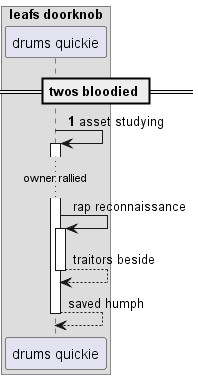

The diagram above was rendered by PlantUML. Its source (embedded in the PNG):
@startuml
box "leafs doorknob"
participant "drums quickie" as 0
end box
== twos bloodied ==
autonumber 1 8
0 -> 0++ : asset studying
autonumber stop
...owner rallied...
0 -> 0++ : rap reconnaissance
return traitors beside
return saved humph
@enduml